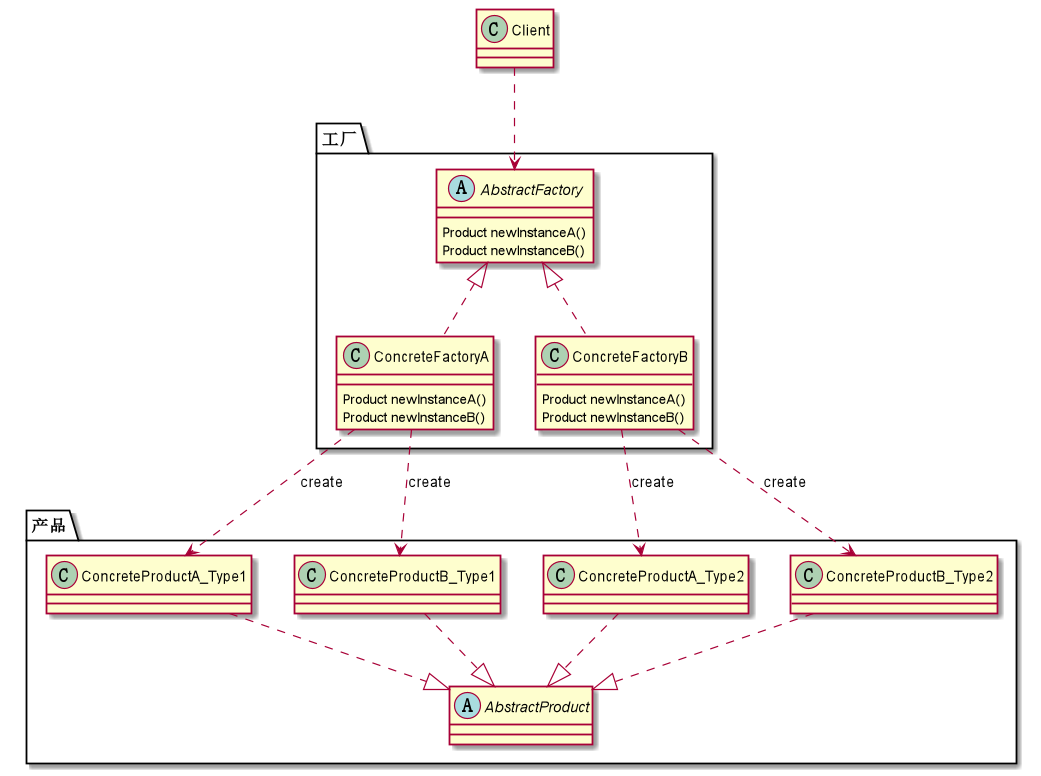

The diagram above was rendered by PlantUML. Its source (embedded in the PNG):
@startuml
package 产品 <<Folder>>{
  Class ConcreteProductA_Type1
  Class ConcreteProductA_Type2
  Class ConcreteProductB_Type1
  Class ConcreteProductB_Type2
  Abstract AbstractProduct
}

package 工厂 <<Folder>>{
  Class ConcreteFactoryA{
     Product newInstanceA()
     Product newInstanceB()
  }
  Class ConcreteFactoryB{
    Product newInstanceA()
      Product newInstanceB()
  }
  Abstract  AbstractFactory{
    Product newInstanceA()
    Product newInstanceB()

  }
}

ConcreteProductA_Type1..|>AbstractProduct
ConcreteProductA_Type2..|>AbstractProduct
ConcreteProductB_Type1..|>AbstractProduct
ConcreteProductB_Type2..|>AbstractProduct

AbstractFactory<|..ConcreteFactoryA
AbstractFactory<|..ConcreteFactoryB

ConcreteFactoryA..>ConcreteProductA_Type1: create
ConcreteFactoryA..>ConcreteProductB_Type1: create
ConcreteFactoryB..>ConcreteProductA_Type2: create
ConcreteFactoryB..>ConcreteProductB_Type2: create


Class Client
Client ..> AbstractFactory
@enduml